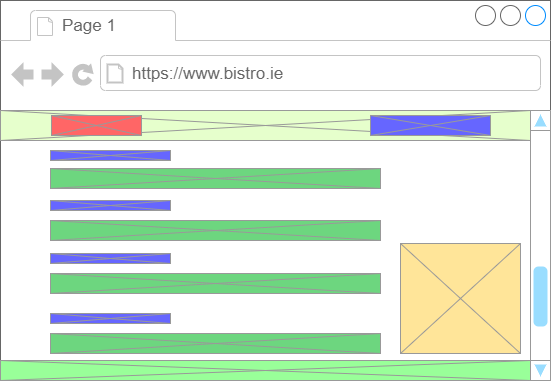

The diagram above was exported from draw.io. Its source (the exported page's mxGraphModel, read from the mxfile embedded in the PNG):
<mxGraphModel dx="4749" dy="2194" grid="1" gridSize="10" guides="1" tooltips="1" connect="1" arrows="1" fold="1" page="1" pageScale="1" pageWidth="1169" pageHeight="827" background="#ffffff" math="0" shadow="0">
  <root>
    <mxCell id="0" />
    <mxCell id="1" parent="0" />
    <mxCell id="5Ee62GxW6K_oTPclAi7g-66" value="" style="strokeWidth=1;shadow=0;dashed=0;align=center;html=1;shape=mxgraph.mockup.containers.browserWindow;rSize=0;strokeColor=#666666;strokeColor2=#008cff;strokeColor3=#c4c4c4;mainText=,;recursiveResize=0;" vertex="1" parent="1">
      <mxGeometry x="20" y="10" width="550" height="380" as="geometry" />
    </mxCell>
    <mxCell id="5Ee62GxW6K_oTPclAi7g-67" value="Page 1" style="strokeWidth=1;shadow=0;dashed=0;align=center;html=1;shape=mxgraph.mockup.containers.anchor;fontSize=17;fontColor=#666666;align=left;" vertex="1" parent="5Ee62GxW6K_oTPclAi7g-66">
      <mxGeometry x="60" y="12" width="110" height="26" as="geometry" />
    </mxCell>
    <mxCell id="5Ee62GxW6K_oTPclAi7g-68" value="https://www.bistro.ie" style="strokeWidth=1;shadow=0;dashed=0;align=center;html=1;shape=mxgraph.mockup.containers.anchor;rSize=0;fontSize=17;fontColor=#666666;align=left;" vertex="1" parent="5Ee62GxW6K_oTPclAi7g-66">
      <mxGeometry x="130" y="60" width="250" height="26" as="geometry" />
    </mxCell>
    <mxCell id="5Ee62GxW6K_oTPclAi7g-70" value="" style="verticalLabelPosition=bottom;shadow=0;dashed=0;align=center;html=1;verticalAlign=top;strokeWidth=1;shape=mxgraph.mockup.navigation.scrollBar;strokeColor=#999999;barPos=20;fillColor2=#99ddff;strokeColor2=none;direction=north;" vertex="1" parent="5Ee62GxW6K_oTPclAi7g-66">
      <mxGeometry x="530" y="110" width="20" height="270" as="geometry" />
    </mxCell>
    <mxCell id="5Ee62GxW6K_oTPclAi7g-69" value="" style="verticalLabelPosition=bottom;shadow=0;dashed=0;align=center;html=1;verticalAlign=top;strokeWidth=1;shape=mxgraph.mockup.graphics.simpleIcon;strokeColor=#999999;fillColor=#99FF99;" vertex="1" parent="5Ee62GxW6K_oTPclAi7g-66">
      <mxGeometry y="360" width="530" height="20" as="geometry" />
    </mxCell>
    <mxCell id="5Ee62GxW6K_oTPclAi7g-74" value="" style="verticalLabelPosition=bottom;shadow=0;dashed=0;align=center;html=1;verticalAlign=top;strokeWidth=1;shape=mxgraph.mockup.graphics.simpleIcon;strokeColor=#999999;fillColor=#E6FFCC;" vertex="1" parent="5Ee62GxW6K_oTPclAi7g-66">
      <mxGeometry y="110" width="530" height="30" as="geometry" />
    </mxCell>
    <mxCell id="5Ee62GxW6K_oTPclAi7g-75" value="" style="verticalLabelPosition=bottom;shadow=0;dashed=0;align=center;html=1;verticalAlign=top;strokeWidth=1;shape=mxgraph.mockup.graphics.simpleIcon;strokeColor=#999999;fillColor=#FF6666;" vertex="1" parent="5Ee62GxW6K_oTPclAi7g-66">
      <mxGeometry x="51" y="115" width="90" height="20" as="geometry" />
    </mxCell>
    <mxCell id="5Ee62GxW6K_oTPclAi7g-76" value="" style="verticalLabelPosition=bottom;shadow=0;dashed=0;align=center;html=1;verticalAlign=top;strokeWidth=1;shape=mxgraph.mockup.graphics.simpleIcon;strokeColor=#999999;fillColor=#6666FF;" vertex="1" parent="5Ee62GxW6K_oTPclAi7g-66">
      <mxGeometry x="370" y="115" width="120" height="20" as="geometry" />
    </mxCell>
    <mxCell id="5Ee62GxW6K_oTPclAi7g-77" value="" style="verticalLabelPosition=bottom;shadow=0;dashed=0;align=center;html=1;verticalAlign=top;strokeWidth=1;shape=mxgraph.mockup.graphics.simpleIcon;strokeColor=#999999;fillColor=#FFE599;" vertex="1" parent="5Ee62GxW6K_oTPclAi7g-66">
      <mxGeometry x="400" y="243" width="120" height="110" as="geometry" />
    </mxCell>
    <mxCell id="5Ee62GxW6K_oTPclAi7g-78" value="" style="verticalLabelPosition=bottom;shadow=0;dashed=0;align=center;html=1;verticalAlign=top;strokeWidth=1;shape=mxgraph.mockup.graphics.simpleIcon;strokeColor=#999999;fillColor=#6666FF;" vertex="1" parent="5Ee62GxW6K_oTPclAi7g-66">
      <mxGeometry x="50" y="150" width="120" height="10" as="geometry" />
    </mxCell>
    <mxCell id="5Ee62GxW6K_oTPclAi7g-82" value="" style="verticalLabelPosition=bottom;shadow=0;dashed=0;align=center;html=1;verticalAlign=top;strokeWidth=1;shape=mxgraph.mockup.graphics.simpleIcon;strokeColor=#999999;fillColor=#6DD67F;" vertex="1" parent="5Ee62GxW6K_oTPclAi7g-66">
      <mxGeometry x="50" y="168" width="330" height="20" as="geometry" />
    </mxCell>
    <mxCell id="5Ee62GxW6K_oTPclAi7g-83" value="" style="verticalLabelPosition=bottom;shadow=0;dashed=0;align=center;html=1;verticalAlign=top;strokeWidth=1;shape=mxgraph.mockup.graphics.simpleIcon;strokeColor=#999999;fillColor=#6666FF;" vertex="1" parent="5Ee62GxW6K_oTPclAi7g-66">
      <mxGeometry x="50" y="200" width="120" height="10" as="geometry" />
    </mxCell>
    <mxCell id="5Ee62GxW6K_oTPclAi7g-84" value="" style="verticalLabelPosition=bottom;shadow=0;dashed=0;align=center;html=1;verticalAlign=top;strokeWidth=1;shape=mxgraph.mockup.graphics.simpleIcon;strokeColor=#999999;fillColor=#6DD67F;" vertex="1" parent="5Ee62GxW6K_oTPclAi7g-66">
      <mxGeometry x="50" y="220" width="330" height="20" as="geometry" />
    </mxCell>
    <mxCell id="5Ee62GxW6K_oTPclAi7g-89" value="" style="verticalLabelPosition=bottom;shadow=0;dashed=0;align=center;html=1;verticalAlign=top;strokeWidth=1;shape=mxgraph.mockup.graphics.simpleIcon;strokeColor=#999999;fillColor=#6666FF;" vertex="1" parent="5Ee62GxW6K_oTPclAi7g-66">
      <mxGeometry x="50" y="253" width="120" height="10" as="geometry" />
    </mxCell>
    <mxCell id="5Ee62GxW6K_oTPclAi7g-90" value="" style="verticalLabelPosition=bottom;shadow=0;dashed=0;align=center;html=1;verticalAlign=top;strokeWidth=1;shape=mxgraph.mockup.graphics.simpleIcon;strokeColor=#999999;fillColor=#6DD67F;" vertex="1" parent="5Ee62GxW6K_oTPclAi7g-66">
      <mxGeometry x="50" y="273" width="330" height="20" as="geometry" />
    </mxCell>
    <mxCell id="5Ee62GxW6K_oTPclAi7g-91" value="" style="verticalLabelPosition=bottom;shadow=0;dashed=0;align=center;html=1;verticalAlign=top;strokeWidth=1;shape=mxgraph.mockup.graphics.simpleIcon;strokeColor=#999999;fillColor=#6666FF;" vertex="1" parent="5Ee62GxW6K_oTPclAi7g-66">
      <mxGeometry x="50" y="313" width="120" height="10" as="geometry" />
    </mxCell>
    <mxCell id="5Ee62GxW6K_oTPclAi7g-92" value="" style="verticalLabelPosition=bottom;shadow=0;dashed=0;align=center;html=1;verticalAlign=top;strokeWidth=1;shape=mxgraph.mockup.graphics.simpleIcon;strokeColor=#999999;fillColor=#6DD67F;" vertex="1" parent="5Ee62GxW6K_oTPclAi7g-66">
      <mxGeometry x="50" y="333" width="330" height="20" as="geometry" />
    </mxCell>
  </root>
</mxGraphModel>